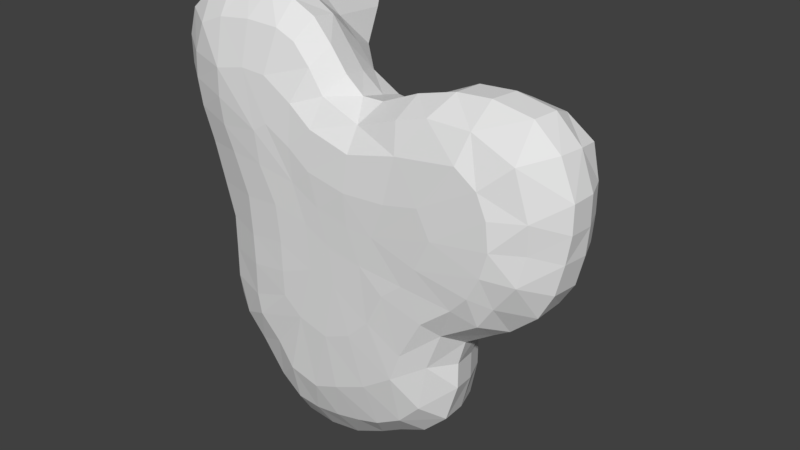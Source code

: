 # Source: space_astroid_home_model.blend  (saved by Blender 2.79.0; exported with 4.5.12 LTS)
import bpy
from mathutils import Matrix  # noqa: F401  (used for matrix-valued properties, if any)

bpy.ops.wm.read_factory_settings(use_empty=True)
scene = bpy.context.scene
scene.name = 'Scene'

# ---- collections
col_collection_1 = bpy.data.collections.new('Collection 1'); scene.collection.children.link(col_collection_1)

# ---- world
world_world = bpy.data.worlds.new('World'); scene.world = world_world
world_world.color = (0.05088, 0.05088, 0.05088)
world_world.use_sun_shadow = False
world_world.sun_shadow_jitter_overblur = 0.0
world_world.cycles.sampling_method = 'MANUAL'

# ---- meshes
me_grid = bpy.data.meshes.new('Grid')
me_grid.from_pydata([(-77.88, -26.11, 93.02), (-62.8, -35.72, 86.07), (-55.26, -26.11, 99.0), (-43.82, -26.11, 99.47), (-56.42, -14.71, 98.23), (-32.09, -26.11, 96.83), (-47.51, -35.63, 87.95), (-78.9, -14.96, 92.65), (-66.35, -14.71, 97.68), (-15.59, -35.72, 75.44), (-44.0, -14.96, 98.02), (-34.06, -14.96, 96.89), (-21.32, -26.11, 91.76), (-12.97, -26.11, 82.46), (-91.8, -14.45, 69.25), (-76.0, -4.816, 89.02), (-65.91, -5.239, 94.24), (-56.0, -4.824, 93.21), (-46.12, -4.824, 92.51), (-35.12, -4.836, 92.12), (-21.97, -14.96, 90.12), (-45.2, -41.67, -15.65), (-28.0, -4.816, 86.02), (-14.49, -14.96, 80.33), (63.3, -40.89, 7.919), (-89.43, -26.11, 82.97), (-89.15, -14.96, 81.62), (-71.17, 36.32, 82.96), (-64.11, 36.32, 86.02), (-56.0, 36.32, 86.02), (-49.96, 36.32, 86.02), (-42.2, 36.4, 86.02), (-33.96, 24.81, 82.02), (-91.23, -14.92, 47.24), (-86.48, -4.816, 78.36), (-70.0, 29.12, 80.68), (-64.11, 29.12, 82.02), (-56.0, 29.12, 82.02), (-49.96, 29.12, 82.02), (-42.2, 29.12, 82.02), (-31.37, 11.17, 78.58), (-18.76, -4.816, 77.41), (45.82, -26.11, 77.76), (-26.81, -41.35, -60.17), (60.86, -26.11, 78.84), (-23.5, -35.32, 83.8), (13.32, -41.03, -52.42), (78.05, -26.11, 75.85), (-76.0, 36.32, 76.02), (-68.0, 13.12, 78.02), (-62.18, 13.12, 78.02), (-55.73, 13.12, 78.02), (-49.65, 13.12, 78.02), (-43.15, 13.12, 78.02), (-23.33, 6.72, 72.7), (28.84, -26.11, 73.15), (47.52, -14.96, 78.02), (63.21, -14.96, 79.1), (83.88, -35.53, 42.13), (79.51, -14.96, 76.02), (89.2, -26.11, 65.74), (-88.0, -4.816, 67.9), (-72.0, 29.12, 74.02), (-68.0, 13.12, 72.7), (-64.0, 13.12, 74.02), (-45.78, 11.26, 63.31), (-36.0, 11.17, 74.02), (-28.72, 6.72, 67.88), (-5.409, -26.11, 72.54), (12.4, -26.16, 66.15), (30.31, -14.96, 70.19), (63.21, -4.816, 74.02), (77.98, -36.21, 61.7), (77.51, -4.816, 72.02), (-76.0, 36.32, 68.02), (-72.0, 29.12, 68.02), (-68.0, 13.12, 66.95), (-52.0, 13.12, 70.02), (-7.165, -14.96, 70.77), (2.6, -26.06, 65.89), (8.335, -41.89, 48.94), (48.64, -4.816, 72.7), (64.97, 1.321, 70.02), (66.03, -40.86, 50.9), (76.11, 0.7975, 66.86), (90.36, -14.96, 65.39), (-92.95, -26.11, 58.16), (-38.25, 6.72, 57.3), (2.742, -14.88, 63.28), (16.82, -15.03, 62.88), (34.0, -4.816, 66.13), (48.0, 1.321, 66.02), (85.55, 0.7975, 59.05), (89.01, -4.816, 63.95), (-88.0, -4.816, 58.02), (-76.0, 36.32, 60.02), (-72.0, 29.12, 60.02), (-68.0, 13.12, 60.16), (-60.0, 13.12, 62.02), (57.22, 3.602, 27.99), (-10.58, -4.816, 67.66), (1.843, -4.448, 60.35), (18.65, -4.909, 58.51), (35.38, 1.321, 60.19), (-92.0, -14.96, 58.02), (-68.0, 13.12, 53.29), (-18.72, 3.689, 35.85), (-15.02, 0.7299, 59.47), (19.52, 1.207, 50.25), (52.06, 3.603, 54.08), (66.99, 3.603, 55.95), (-86.63, -4.816, 50.02), (-75.42, 36.4, 52.02), (-72.0, 29.12, 54.02), (-52.62, 11.07, 57.06), (-47.4, 6.72, 49.51), (2.989, 1.325, 51.78), (-90.45, -26.11, 47.24), (-62.02, 11.17, 48.18), (3.303, 3.603, 37.59), (40.0, 3.603, 47.77), (92.0, -4.816, 50.02), (96.0, -14.96, 50.02), (95.71, -26.11, 50.06), (-84.0, -14.96, 34.22), (-80.69, -4.816, 36.22), (-72.0, 24.81, 46.02), (-68.28, 11.17, 42.24), (-54.79, 6.72, 43.11), (24.98, 3.603, 39.96), (74.5, 3.603, 38.11), (-85.02, -26.11, 32.44), (-68.0, 4.784, 30.34), (-61.85, 6.066, 36.31), (-22.45, 3.75, 51.84), (88.0, 1.321, 38.02), (92.0, -4.816, 37.68), (96.0, -14.96, 37.68), (95.71, -26.11, 38.2), (-13.53, 3.661, 16.07), (72.0, 3.603, 26.02), (87.04, 1.321, 26.02), (91.05, -4.816, 26.02), (95.04, -14.96, 26.02), (93.8, -26.11, 26.25), (33.41, 3.698, -10.72), (-7.076, 3.496, -68.09), (-75.97, -26.11, 19.99), (-76.0, -14.96, 22.06), (-72.0, -4.816, 22.7), (-64.0, 1.321, 20.37), (86.73, 0.7975, 51.27), (-69.78, -4.816, 10.17), (-52.39, 3.75, 23.43), (-47.83, 3.75, 35.75), (84.0, 1.321, 18.02), (88.0, -4.816, 14.02), (92.0, -14.96, 13.05), (90.58, -26.11, 12.9), (-73.05, -26.11, 10.98), (-72.2, -14.96, 11.59), (-64.0, 1.321, 6.297), (64.4, 3.603, 12.95), (-72.0, -26.46, -46.45), (-74.33, -35.72, 81.26), (-54.74, 3.603, 6.019), (13.88, 3.632, 0.9866), (-17.93, 3.631, 6.822), (42.1, 3.555, 24.55), (13.1, 3.61, 10.97), (77.01, 1.321, 8.877), (40.32, -35.72, 69.47), (-18.72, 3.585, -8.444), (9.912, 3.603, -16.63), (-26.75, 3.718, -42.35), (52.36, 3.603, 4.749), (40.65, 3.602, 35.3), (81.01, -4.816, 4.877), (86.0, -14.96, 3.277), (84.39, -26.11, 1.276), (-72.16, -26.11, 1.454), (-72.0, -14.96, 2.019), (-68.26, -4.816, 3.221), (2.964, 3.602, 26.54), (-54.77, 3.505, -17.74), (-1.175, 3.565, -46.09), (-17.22, 3.678, -50.05), (13.26, 3.602, -38.73), (2.89, 3.603, 14.21), (-28.18, 3.712, 30.06), (43.57, 1.064, -16.48), (60.81, 1.581, -3.155), (72.87, 2.57, 48.87), (59.19, -35.58, 69.39), (-34.2, 3.514, -28.4), (19.31, 3.602, -25.19), (-38.02, 3.568, -16.44), (57.82, 3.236, 37.83), (21.85, 3.602, 26.54), (67.69, -4.816, -4.819), (73.17, -14.96, -7.607), (-72.16, -26.11, -9.992), (-72.0, -14.96, -9.981), (-68.0, -4.745, -11.95), (-64.02, 1.524, -15.98), (-14.74, 3.61, -18.42), (45.89, 3.602, 15.31), (-38.16, 3.602, 4.168), (72.91, -26.11, -8.947), (-34.88, 3.707, 20.87), (61.73, -4.816, -8.817), (64.99, -14.96, -13.29), (27.1, -36.62, 65.66), (-5.618, 1.261, -80.03), (-8.54, 3.649, 19.12), (47.66, -4.816, -19.76), (51.99, -14.96, -22.04), (65.9, -26.11, -13.16), (53.07, -26.11, -21.64), (-72.16, -26.11, -21.44), (-72.0, -14.96, -21.98), (-68.0, -4.504, -19.69), (-3.52, 3.613, -25.12), (-54.31, 3.603, -28.4), (24.3, 3.67, -4.703), (44.0, -4.816, -33.98), (26.37, 3.603, -35.42), (36.0, 1.424, -34.7), (-72.16, -26.11, -32.88), (-72.0, -14.96, -33.98), (-68.0, -4.816, -34.27), (-64.0, 1.524, -33.98), (-49.14, 3.477, -39.94), (48.0, -14.96, -33.98), (49.93, -26.11, -32.88), (3.393, 1.418, -73.74), (-61.9, 1.524, -43.17), (-40.36, 3.671, -54.32), (-40.66, 3.758, 42.56), (36.0, 1.046, -43.56), (44.0, -4.816, -45.98), (48.0, -14.96, -45.98), (49.93, -26.11, -44.33), (-72.0, -14.96, -46.45), (-68.0, -4.816, -45.98), (-56.0, 1.321, -49.98), (-30.44, 3.815, -71.25), (-64.0, -4.816, -53.98), (17.83, 3.603, -54.52), (32.0, 1.321, -57.57), (-19.92, 3.603, -72.74), (2.0, 3.603, -61.71), (-68.34, -26.11, -55.77), (-68.0, -14.96, -56.78), (-58.74, -14.96, -63.26), (-54.0, -4.816, -59.98), (-47.1, 0.2526, -59.56), (40.8, -4.816, -61.78), (43.84, -14.96, -62.18), (44.56, -26.11, -61.87), (-56.9, -26.11, -63.4), (24.0, 1.321, -65.98), (-52.81, -14.96, -73.91), (16.0, 1.321, -69.98), (28.81, -4.816, -71.89), (-50.9, -26.11, -74.8), (-48.0, -4.816, -69.98), (-42.78, 0.8785, -67.09), (-20.0, 1.321, -85.98), (9.178, -14.65, -83.72), (16.75, -4.816, -75.71), (32.0, -14.96, -73.98), (33.58, -26.11, -72.72), (5.854, -4.816, -81.22), (-45.16, -4.816, -79.93), (-39.1, 0.3564, -75.26), (20.0, -14.96, -77.98), (-45.11, -14.96, -83.47), (-36.92, 3.861, -61.64), (-31.9, 1.321, -81.98), (-3.639, -4.816, -88.18), (20.99, -26.11, -78.66), (-44.47, -26.11, -83.88), (-33.97, -4.816, -88.72), (27.34, -40.7, -42.69), (10.95, -26.11, -84.5), (-33.97, -14.96, -92.72), (-20.0, -4.816, -89.98), (-1.509, -41.33, -58.95), (-32.11, -26.11, -92.47), (-20.0, -14.96, -93.98), (32.16, -40.71, -29.67), (-3.055, -14.96, -91.53), (-18.75, -26.11, -93.93), (-3.675, -26.11, -91.47), (42.52, -41.03, -10.99), (-47.05, -40.56, 69.9), (-35.3, -40.48, 69.33), (-8.964, -35.72, 65.74), (-61.02, -41.03, 66.9), (-77.74, -35.72, 45.41), (-47.18, -41.39, 15.06), (-13.31, -41.03, -63.9), (-21.29, -41.03, 61.38), (-59.44, -40.99, 43.12), (-67.26, -35.72, 14.14), (80.64, -35.72, 16.35), (-58.38, -35.72, -47.05), (71.78, -41.03, 29.42), (-62.8, -35.72, -1.232), (71.56, -35.72, 4.338), (64.92, -35.72, -5.618), (-62.69, -35.75, -16.02), (-10.49, -41.79, 53.92), (48.27, -35.72, -16.29), (41.68, -35.72, -33.53), (-62.8, -35.72, -30.13), (30.03, -41.03, 54.01), (56.58, -41.03, 57.69), (37.91, -35.72, -54.6), (-49.52, -35.72, -56.95), (-39.11, -35.18, -71.94), (28.08, -35.72, -65.1), (16.14, -35.72, -72.1), (-28.7, -35.72, -79.03), (5.939, -35.72, -75.41), (-17.94, -35.72, -79.92), (-65.17, -26.03, 98.32), (-92.66, -26.53, 70.84), (-80.24, -35.49, 57.0), (-32.17, -35.47, 87.49), (-27.71, -43.09, -12.44), (-79.4, -35.72, 68.46), (-72.34, -35.68, 31.11), (-54.64, -41.06, 32.73), (-45.97, -41.38, -2.386), (-45.95, -41.08, -30.87), (-43.67, -41.56, -39.5), (-60.93, -41.29, 54.68), (40.83, -42.66, 12.66), (70.41, -40.92, 41.23), (-5.813, -36.01, -78.0), (-34.47, -41.0, -49.9), (83.3, -34.2, 29.34), (8.3, -35.83, 58.85), (68.63, -41.03, 18.22), (55.78, -40.27, -0.2274), (-18.97, -42.79, -31.08), (7.396, -42.71, -29.51), (6.988, -43.22, 33.33), (41.73, -42.66, 37.81), (17.25, -42.51, -19.77), (-5.04, -42.8, -34.91), (-7.011, -42.96, 22.68), (24.91, -42.71, -4.664), (-33.78, -42.4, 50.46), (13.94, -42.65, 4.591), (-40.14, -42.78, 46.07), (-30.13, -42.92, 17.06), (0.00479, -42.74, -8.81), (-21.36, -42.71, 44.09), (-38.17, -42.7, 32.27), (47.6, -42.67, 26.44), (-10.86, -43.16, 36.9), (26.06, -42.71, 34.32), (-1.768, -42.84, 7.548), (-12.16, -42.87, -6.188), (-28.17, -42.92, 0.4966), (-27.47, -42.88, -23.85), (19.86, -42.73, 19.13), (-20.1, -42.72, 29.77), (34.17, -42.25, 2.838), (-13.57, -42.84, 13.2), (8.19, -42.97, 19.83), (-32.14, 3.699, 49.62), (-6.561, 3.633, 6.808), (2.397, 3.62, -3.694), (-9.391, 3.615, -0.3417), (0.7826, 3.613, 5.494), (-5.821, 3.617, -8.484)], [], [(4, 18, 17), (2, 10, 4), (88, 100, 78), (13, 20, 12), (0, 1, 327), (7, 16, 15), (219, 316, 312), (16, 4, 17), (10, 19, 18), (68, 23, 13), (7, 25, 0), (15, 28, 27), (17, 28, 16), (17, 30, 29), (18, 31, 30), (19, 32, 31), (72, 123, 60), (15, 26, 7), (28, 35, 27), (29, 36, 28), (30, 37, 29), (31, 38, 30), (31, 32, 39), (40, 32, 54), (20, 5, 12), (27, 34, 15), (48, 35, 62), (36, 49, 35), (38, 53, 52), (38, 51, 37), (66, 87, 65), (126, 111, 112), (32, 53, 39), (44, 56, 42), (57, 81, 56), (49, 62, 35), (49, 64, 63), (50, 51, 64), (118, 98, 114), (53, 40, 66), (40, 67, 66), (41, 54, 22), (100, 23, 78), (89, 55, 70), (70, 42, 56), (57, 73, 71), (47, 57, 44), (93, 84, 73), (328, 26, 14), (48, 61, 34), (62, 74, 48), (63, 75, 62), (63, 64, 76), (51, 77, 64), (77, 52, 53), (113, 97, 105), (22, 11, 20), (100, 54, 41), (73, 82, 71), (60, 59, 47), (160, 147, 148), (65, 115, 114), (145, 206, 175), (41, 20, 23), (101, 107, 100), (90, 56, 81), (82, 81, 71), (239, 248, 226), (14, 34, 61), (61, 95, 94), (75, 95, 74), (76, 96, 75), (98, 76, 64), (64, 77, 98), (374, 189, 238), (53, 65, 77), (89, 101, 88), (212, 69, 344), (306, 179, 158), (102, 70, 90), (91, 90, 81), (82, 84, 110), (121, 135, 151), (37, 50, 36), (87, 238, 115), (69, 88, 79), (103, 102, 90), (86, 14, 104), (332, 86, 329), (94, 112, 111), (96, 112, 95), (97, 98, 105), (133, 118, 128), (146, 186, 185), (114, 77, 65), (114, 128, 118), (82, 109, 91), (102, 116, 101), (109, 103, 91), (151, 130, 192), (92, 121, 151), (85, 121, 93), (117, 104, 33), (299, 329, 338), (33, 125, 124), (105, 118, 127), (151, 192, 92), (142, 135, 136), (143, 136, 137), (144, 137, 138), (124, 117, 33), (148, 131, 124), (108, 119, 116), (85, 73, 59), (130, 197, 192), (137, 121, 122), (138, 122, 123), (123, 85, 60), (133, 132, 127), (130, 141, 140), (125, 148, 124), (132, 149, 125), (115, 154, 128), (67, 107, 134), (157, 142, 143), (142, 155, 141), (225, 190, 215), (104, 111, 33), (61, 104, 14), (87, 134, 374), (141, 155, 140), (156, 178, 177), (236, 247, 244), (161, 182, 152), (153, 132, 133), (154, 133, 128), (140, 170, 162), (144, 157, 143), (138, 343, 144), (163, 316, 228), (307, 336, 316), (160, 149, 152), (162, 191, 175), (192, 84, 92), (158, 178, 157), (159, 181, 180), (207, 209, 167), (197, 99, 168), (176, 197, 168), (227, 239, 226), (207, 172, 196), (156, 170, 155), (177, 200, 199), (224, 168, 206), (161, 203, 182), (152, 181, 160), (223, 184, 196), (183, 214, 106), (174, 222, 186), (196, 205, 194), (195, 187, 173), (185, 186, 222), (199, 210, 191), (211, 218, 216), (179, 200, 178), (175, 190, 145), (99, 206, 168), (224, 173, 166), (187, 222, 173), (209, 139, 167), (198, 168, 169), (106, 139, 189), (183, 169, 188), (232, 231, 223), (170, 199, 191), (199, 211, 210), (163, 229, 243), (202, 180, 181), (203, 220, 202), (269, 280, 273), (174, 194, 205), (109, 197, 176), (120, 109, 176), (223, 194, 232), (208, 211, 200), (165, 150, 153), (162, 99, 140), (250, 246, 186), (251, 146, 185), (215, 233, 225), (230, 220, 221), (210, 190, 191), (154, 189, 209), (278, 237, 174), (226, 187, 195), (259, 241, 242), (202, 219, 201), (204, 221, 203), (129, 176, 198), (145, 227, 226), (204, 223, 231), (110, 192, 197), (248, 185, 187), (241, 225, 233), (220, 228, 219), (244, 229, 230), (236, 230, 231), (120, 108, 103), (119, 106, 134), (232, 174, 237), (250, 279, 246), (374, 134, 106), (234, 216, 218), (232, 245, 236), (119, 198, 183), (162, 175, 206), (184, 207, 196), (225, 239, 227), (242, 233, 234), (277, 265, 262), (280, 268, 213), (165, 204, 161), (231, 221, 204), (266, 254, 255), (130, 140, 99), (278, 186, 246), (258, 240, 241), (240, 249, 239), (247, 254, 253), (245, 255, 247), (249, 264, 261), (254, 252, 253), (256, 266, 255), (248, 261, 263), (248, 249, 261), (262, 260, 254), (250, 213, 268), (276, 264, 271), (261, 270, 263), (271, 257, 258), (271, 281, 276), (266, 275, 274), (279, 274, 275), (0, 8, 7), (251, 263, 235), (270, 269, 273), (270, 235, 263), (273, 213, 235), (285, 276, 281), (282, 286, 289), (253, 244, 247), (275, 246, 279), (294, 269, 285), (323, 285, 281), (274, 262, 266), (283, 277, 274), (290, 289, 286), (287, 286, 283), (268, 283, 279), (292, 293, 290), (292, 287, 280), (182, 202, 181), (3, 11, 10), (145, 195, 224), (243, 252, 163), (9, 68, 13), (60, 47, 72), (217, 208, 311), (0, 25, 164), (13, 45, 9), (55, 171, 42), (131, 300, 117), (332, 25, 328), (79, 298, 344), (79, 78, 68), (69, 79, 344), (208, 310, 311), (293, 324, 289), (298, 303, 313), (193, 47, 44), (281, 322, 323), (144, 306, 158), (260, 307, 252), (258, 272, 271), (259, 322, 272), (117, 329, 86), (297, 45, 330), (180, 305, 159), (242, 319, 259), (42, 193, 44), (294, 326, 293), (123, 58, 138), (282, 324, 321), (201, 309, 180), (217, 314, 218), (147, 159, 305), (265, 282, 321), (294, 325, 341), (334, 305, 301), (330, 3, 6), (265, 320, 260), (147, 333, 131), (163, 252, 307), (317, 171, 212), (242, 234, 315), (330, 12, 5), (201, 219, 312), (306, 308, 345), (323, 322, 46), (1, 164, 299), (310, 345, 24), (336, 312, 316), (1, 296, 6), (320, 337, 307), (300, 338, 329), (6, 297, 330), (326, 43, 324), (9, 297, 303), (322, 284, 46), (324, 43, 321), (171, 318, 193), (323, 288, 325), (321, 342, 320), (164, 332, 299), (317, 344, 80), (341, 288, 302), (284, 315, 291), (83, 193, 318), (312, 335, 309), (309, 301, 305), (46, 352, 288), (314, 346, 295), (24, 311, 310), (314, 291, 315), (326, 341, 302), (153, 207, 165), (153, 154, 209), (112, 113, 126), (126, 105, 127), (246, 267, 278), (278, 256, 237), (150, 152, 149), (146, 235, 213), (216, 210, 211), (327, 4, 8), (1, 2, 327), (6, 3, 2), (313, 344, 298), (127, 132, 126), (132, 125, 126), (32, 22, 54), (304, 333, 334), (218, 315, 234), (308, 58, 340), (83, 58, 72), (317, 350, 318), (24, 345, 339), (297, 296, 355), (301, 361, 334), (346, 339, 371), (302, 288, 352), (308, 340, 362), (296, 357, 355), (303, 355, 360), (284, 348, 46), (291, 354, 351), (304, 357, 338), (302, 347, 43), (340, 350, 362), (284, 291, 351), (299, 338, 357), (345, 362, 339), (80, 363, 349), (335, 331, 367), (301, 367, 358), (304, 334, 361), (313, 360, 363), (337, 347, 368), (295, 371, 354), (83, 318, 350), (342, 43, 347), (21, 368, 331), (336, 337, 368), (80, 364, 317), (352, 348, 359), (351, 356, 359), (363, 370, 353), (339, 362, 369), (347, 366, 368), (360, 355, 370), (371, 369, 356), (358, 370, 361), (348, 351, 359), (358, 367, 372), (355, 357, 370), (354, 371, 356), (350, 364, 369), (349, 369, 364), (331, 368, 366), (357, 361, 370), (367, 366, 372), (362, 350, 369), (347, 352, 359), (349, 353, 373), (372, 353, 370), (134, 116, 119), (366, 359, 365), (359, 356, 365), (353, 372, 365), (372, 366, 365), (356, 373, 365), (373, 353, 365), (369, 373, 356), (237, 245, 232), (168, 166, 169), (166, 378, 169), (188, 375, 214), (166, 173, 376), (172, 167, 377), (167, 375, 377), (188, 169, 378), (139, 214, 375), (222, 205, 379), (173, 379, 376), (172, 379, 205), (377, 378, 376), (376, 379, 377), (4, 10, 18), (2, 3, 10), (88, 101, 100), (13, 23, 20), (0, 164, 1), (7, 8, 16), (219, 228, 316), (16, 8, 4), (10, 11, 19), (68, 78, 23), (7, 26, 25), (15, 16, 28), (17, 29, 28), (17, 18, 30), (18, 19, 31), (19, 22, 32), (72, 58, 123), (15, 34, 26), (28, 36, 35), (29, 37, 36), (30, 38, 37), (31, 39, 38), (20, 11, 5), (27, 48, 34), (48, 27, 35), (36, 50, 49), (38, 39, 53), (38, 52, 51), (66, 67, 87), (126, 125, 111), (32, 40, 53), (44, 57, 56), (57, 71, 81), (49, 63, 62), (49, 50, 64), (118, 105, 98), (40, 54, 67), (100, 41, 23), (89, 69, 55), (70, 55, 42), (57, 59, 73), (47, 59, 57), (93, 92, 84), (328, 25, 26), (48, 74, 61), (62, 75, 74), (63, 76, 75), (51, 52, 77), (113, 96, 97), (22, 19, 11), (100, 107, 54), (73, 84, 82), (60, 85, 59), (160, 159, 147), (65, 87, 115), (145, 224, 206), (41, 22, 20), (101, 116, 107), (90, 70, 56), (82, 91, 81), (239, 249, 248), (14, 26, 34), (61, 74, 95), (75, 96, 95), (76, 97, 96), (98, 97, 76), (374, 106, 189), (53, 66, 65), (89, 102, 101), (212, 55, 69), (306, 310, 179), (102, 89, 70), (91, 103, 90), (121, 136, 135), (37, 51, 50), (87, 374, 238), (69, 89, 88), (103, 108, 102), (86, 328, 14), (332, 328, 86), (94, 95, 112), (96, 113, 112), (133, 127, 118), (146, 250, 186), (114, 98, 77), (114, 115, 128), (82, 110, 109), (102, 108, 116), (109, 120, 103), (151, 135, 130), (92, 93, 121), (85, 122, 121), (117, 86, 104), (299, 332, 329), (33, 111, 125), (142, 141, 135), (143, 142, 136), (144, 143, 137), (124, 131, 117), (148, 147, 131), (108, 129, 119), (85, 93, 73), (130, 99, 197), (137, 136, 121), (138, 137, 122), (123, 122, 85), (130, 135, 141), (125, 149, 148), (132, 150, 149), (115, 238, 154), (67, 54, 107), (157, 156, 142), (142, 156, 155), (225, 227, 190), (104, 94, 111), (61, 94, 104), (87, 67, 134), (156, 157, 178), (236, 245, 247), (153, 150, 132), (154, 153, 133), (140, 155, 170), (144, 158, 157), (138, 58, 343), (163, 307, 316), (307, 337, 336), (160, 148, 149), (162, 170, 191), (192, 110, 84), (158, 179, 178), (159, 160, 181), (207, 167, 172), (156, 177, 170), (177, 178, 200), (224, 166, 168), (161, 204, 203), (152, 182, 181), (183, 188, 214), (174, 205, 222), (196, 172, 205), (211, 217, 218), (179, 208, 200), (175, 191, 190), (224, 195, 173), (187, 185, 222), (209, 189, 139), (198, 176, 168), (106, 214, 139), (183, 198, 169), (232, 236, 231), (170, 177, 199), (199, 200, 211), (163, 228, 229), (202, 201, 180), (203, 221, 220), (269, 292, 280), (109, 110, 197), (223, 196, 194), (208, 217, 211), (165, 161, 150), (162, 206, 99), (215, 216, 233), (230, 229, 220), (210, 215, 190), (154, 238, 189), (226, 248, 187), (259, 258, 241), (202, 220, 219), (129, 120, 176), (145, 190, 227), (204, 184, 223), (248, 251, 185), (241, 240, 225), (220, 229, 228), (244, 243, 229), (236, 244, 230), (120, 129, 108), (119, 183, 106), (232, 194, 174), (250, 268, 279), (234, 233, 216), (119, 129, 198), (184, 165, 207), (225, 240, 239), (242, 241, 233), (277, 282, 265), (280, 287, 268), (165, 184, 204), (231, 230, 221), (266, 262, 254), (278, 174, 186), (258, 257, 240), (240, 257, 249), (247, 255, 254), (245, 256, 255), (249, 257, 264), (254, 260, 252), (256, 267, 266), (262, 265, 260), (250, 146, 213), (276, 270, 264), (261, 264, 270), (271, 264, 257), (271, 272, 281), (266, 267, 275), (279, 283, 274), (0, 327, 8), (251, 248, 263), (270, 276, 269), (270, 273, 235), (273, 280, 213), (285, 269, 276), (282, 277, 286), (253, 243, 244), (294, 292, 269), (323, 325, 285), (274, 277, 262), (283, 286, 277), (290, 293, 289), (287, 290, 286), (268, 287, 283), (292, 294, 293), (292, 290, 287), (182, 203, 202), (3, 5, 11), (145, 226, 195), (243, 253, 252), (9, 298, 68), (13, 12, 45), (55, 212, 171), (131, 333, 300), (332, 164, 25), (79, 68, 298), (79, 88, 78), (208, 179, 310), (293, 326, 324), (298, 9, 303), (193, 72, 47), (281, 272, 322), (144, 343, 306), (260, 320, 307), (258, 259, 272), (259, 319, 322), (117, 300, 329), (180, 309, 305), (242, 315, 319), (42, 171, 193), (294, 341, 326), (282, 289, 324), (201, 312, 309), (217, 311, 314), (294, 285, 325), (334, 333, 305), (330, 5, 3), (265, 321, 320), (147, 305, 333), (330, 45, 12), (306, 343, 308), (310, 306, 345), (336, 21, 312), (1, 299, 296), (320, 342, 337), (300, 304, 338), (6, 296, 297), (326, 302, 43), (9, 45, 297), (322, 319, 284), (171, 317, 318), (323, 46, 288), (321, 43, 342), (317, 212, 344), (341, 325, 288), (284, 319, 315), (83, 72, 193), (312, 21, 335), (309, 335, 301), (46, 348, 352), (314, 311, 346), (24, 346, 311), (314, 295, 291), (153, 209, 207), (126, 113, 105), (246, 275, 267), (278, 267, 256), (150, 161, 152), (146, 251, 235), (216, 215, 210), (327, 2, 4), (1, 6, 2), (313, 80, 344), (304, 300, 333), (218, 314, 315), (308, 343, 58), (83, 340, 58), (317, 364, 350), (301, 358, 361), (346, 24, 339), (296, 299, 357), (303, 297, 355), (284, 351, 348), (291, 295, 354), (304, 361, 357), (302, 352, 347), (340, 83, 350), (345, 308, 362), (80, 313, 363), (335, 21, 331), (301, 335, 367), (313, 303, 360), (337, 342, 347), (295, 346, 371), (21, 336, 368), (80, 349, 364), (351, 354, 356), (363, 360, 370), (347, 359, 366), (371, 339, 369), (358, 372, 370), (349, 373, 369), (367, 331, 366), (349, 363, 353), (134, 107, 116), (237, 256, 245), (166, 376, 378), (188, 378, 375), (167, 139, 375), (173, 222, 379), (172, 377, 379), (377, 375, 378)])
_uv = me_grid.uv_layers.new(name='UVMap')
_uv.uv.foreach_set('vector', [0.3339, 0.6275, 0.3688, 0.6569, 0.3381, 0.6599, 0.3332, 0.5956, 0.3683, 0.622, 0.3339, 0.6275, 0.5498, 0.5888, 0.5168, 0.6376, 0.5096, 0.5994, 0.462, 0.5708, 0.4341, 0.6097, 0.4268, 0.5791, 0.2742, 0.6022, 0.3, 0.5561, 0.3076, 0.6001, 0.2717, 0.6295, 0.3069, 0.659, 0.2718, 0.6605, 0.6995, 0.6095, 0.7281, 0.6482, 0.6849, 0.6507, 0.3069, 0.659, 0.3339, 0.6275, 0.3381, 0.6599, 0.3683, 0.622, 0.4027, 0.6492, 0.3688, 0.6569, 0.5017, 0.5613, 0.4707, 0.6054, 0.462, 0.5708, 0.2717, 0.6295, 0.2401, 0.6026, 0.2742, 0.6022, 0.7558, 0.6856, 0.769, 0.8011, 0.7496, 0.7995, 0.8208, 0.6988, 0.769, 0.8011, 0.7915, 0.6889, 0.8208, 0.6988, 0.8015, 0.8059, 0.7882, 0.8043, 0.8496, 0.7094, 0.8143, 0.8076, 0.8015, 0.8059, 0.8898, 0.7298, 0.8411, 0.813, 0.8143, 0.8076, 0.2743, 0.7116, 0.3213, 0.7557, 0.2816, 0.7553, 0.2718, 0.6605, 0.235, 0.6281, 0.2717, 0.6295, 0.769, 0.8011, 0.7473, 0.8213, 0.7496, 0.7995, 0.7882, 0.8043, 0.7649, 0.8232, 0.769, 0.8011, 0.8015, 0.8059, 0.7871, 0.8251, 0.7882, 0.8043, 0.8143, 0.8076, 0.8027, 0.8242, 0.8015, 0.8059, 0.8143, 0.8076, 0.8411, 0.813, 0.8201, 0.8188, 0.8797, 0.8347, 0.8411, 0.813, 0.9131, 0.82, 0.4341, 0.6097, 0.3956, 0.5858, 0.4268, 0.5791, 0.7496, 0.7995, 0.7072, 0.6863, 0.7558, 0.6856, 0.7282, 0.7998, 0.7473, 0.8213, 0.7272, 0.8227, 0.7649, 0.8232, 0.7449, 0.8792, 0.7473, 0.8213, 0.8027, 0.8242, 0.8404, 0.8655, 0.8169, 0.8737, 0.8027, 0.8242, 0.794, 0.8791, 0.7871, 0.8251, 0.06329, 0.2623, 0.1022, 0.2948, 0.0724, 0.3032, 0.6567, 0.8119, 0.6181, 0.721, 0.6801, 0.8065, 0.8411, 0.813, 0.8404, 0.8655, 0.8201, 0.8188, 0.2048, 0.7457, 0.1659, 0.7717, 0.1636, 0.7398, 0.2077, 0.7756, 0.1647, 0.8046, 0.1659, 0.7717, 0.7449, 0.8792, 0.7272, 0.8227, 0.7473, 0.8213, 0.0002317, 0.3312, 0.01628, 0.3285, 0.01272, 0.3401, 0.009912, 0.3176, 0.02061, 0.3024, 0.01628, 0.3285, 0.08101, 0.3671, 0.05119, 0.3391, 0.07598, 0.3299, 0.04139, 0.2728, 0.06, 0.2438, 0.06329, 0.2623, 0.06, 0.2438, 0.09274, 0.2544, 0.06329, 0.2623, 0.4733, 0.6421, 0.4788, 0.6851, 0.4325, 0.6479, 0.5168, 0.6376, 0.4707, 0.6054, 0.5096, 0.5994, 0.05931, 0.7702, 0.1114, 0.7339, 0.1101, 0.7705, 0.1101, 0.7705, 0.1636, 0.7398, 0.1659, 0.7717, 0.2077, 0.7756, 0.2467, 0.8058, 0.207, 0.806, 0.2474, 0.7521, 0.2077, 0.7756, 0.2048, 0.7457, 0.2821, 0.8063, 0.249, 0.8283, 0.2467, 0.8058, 0.2124, 0.598, 0.235, 0.6281, 0.204, 0.626, 0.7282, 0.7998, 0.6748, 0.6941, 0.7072, 0.6863, 0.7272, 0.8227, 0.7094, 0.8032, 0.7282, 0.7998, 0.7237, 0.8801, 0.7105, 0.8237, 0.7272, 0.8227, 0.01272, 0.3401, 0.01628, 0.3285, 0.02621, 0.3497, 0.02061, 0.3024, 0.04566, 0.3069, 0.01628, 0.3285, 0.04566, 0.3069, 0.03067, 0.2881, 0.04139, 0.2728, 0.6772, 0.818, 0.6748, 0.8711, 0.6513, 0.8591, 0.4325, 0.6479, 0.3958, 0.6167, 0.4341, 0.6097, 0.5168, 0.6376, 0.4788, 0.6851, 0.4733, 0.6421, 0.2467, 0.8058, 0.2122, 0.8285, 0.207, 0.806, 0.2816, 0.7553, 0.2482, 0.7782, 0.2474, 0.7521, 0.03939, 0.5819, 0.07564, 0.5583, 0.07031, 0.5924, 0.0724, 0.3032, 0.1056, 0.3298, 0.07598, 0.3299, 0.3857, 0.239, 0.3452, 0.1661, 0.3808, 0.1685, 0.4733, 0.6421, 0.4341, 0.6097, 0.4707, 0.6054, 0.5635, 0.6214, 0.532, 0.6713, 0.5168, 0.6376, 0.1155, 0.8067, 0.1659, 0.7717, 0.1647, 0.8046, 0.2122, 0.8285, 0.1647, 0.8046, 0.207, 0.806, 0.4678, 0.2875, 0.4626, 0.3487, 0.432, 0.2969, 0.204, 0.626, 0.228, 0.6567, 0.1972, 0.6535, 0.6748, 0.6941, 0.6924, 0.8048, 0.6461, 0.7049, 0.7105, 0.8237, 0.6924, 0.8048, 0.7094, 0.8032, 0.7008, 0.8783, 0.6904, 0.8224, 0.7105, 0.8237, 0.05119, 0.3391, 0.02621, 0.3497, 0.01628, 0.3285, 0.01628, 0.3285, 0.04566, 0.3069, 0.05119, 0.3391, 0.1323, 0.293, 0.1858, 0.3164, 0.1348, 0.3253, 0.04139, 0.2728, 0.0724, 0.3032, 0.04566, 0.3069, 0.05931, 0.7702, 0.002772, 0.7951, 0.01308, 0.7612, 0.1034, 0.6936, 0.0519, 0.7272, 0.03824, 0.6856, 0.4204, 0.7132, 0.4525, 0.7541, 0.4188, 0.7546, 0.05781, 0.8087, 0.1101, 0.7705, 0.1155, 0.8067, 0.1576, 0.8315, 0.1155, 0.8067, 0.1647, 0.8046, 0.2488, 0.03008, 0.2749, 0.009216, 0.2852, 0.04934, 0.3187, 0.811, 0.3512, 0.8348, 0.3108, 0.8318, 0.7871, 0.8251, 0.7683, 0.8811, 0.7649, 0.8232, 0.1022, 0.2948, 0.1348, 0.3253, 0.1056, 0.3298, 0.0519, 0.7272, 0.01308, 0.7612, 0.01824, 0.7244, 0.1129, 0.8342, 0.05781, 0.8087, 0.1155, 0.8067, 0.183, 0.5923, 0.204, 0.626, 0.1761, 0.6194, 0.2204, 0.555, 0.183, 0.5923, 0.1869, 0.5502, 0.6461, 0.7049, 0.6801, 0.8065, 0.6181, 0.721, 0.6904, 0.8224, 0.6801, 0.8065, 0.6924, 0.8048, 0.04212, 0.361, 0.05119, 0.3391, 0.05821, 0.3725, 0.1132, 0.3867, 0.08101, 0.3671, 0.1084, 0.3583, 0.4533, 0.4297, 0.3941, 0.4237, 0.4113, 0.3794, 0.07598, 0.3299, 0.04566, 0.3069, 0.0724, 0.3032, 0.07598, 0.3299, 0.1084, 0.3583, 0.08101, 0.3671, 0.2488, 0.03008, 0.2647, 0.08705, 0.2296, 0.0763, 0.05781, 0.8087, 0.0002317, 0.8282, 0.002772, 0.7951, 0.2647, 0.08705, 0.2219, 0.1155, 0.2296, 0.0763, 0.329, 0.01032, 0.3394, 0.06137, 0.3116, 0.04707, 0.2869, 0.8283, 0.3187, 0.811, 0.3108, 0.8318, 0.2827, 0.7815, 0.3187, 0.811, 0.2821, 0.8063, 0.156, 0.5849, 0.1761, 0.6194, 0.1494, 0.6128, 0.653, 0.05413, 0.7024, 0.01313, 0.6847, 0.06886, 0.1494, 0.6128, 0.1042, 0.6338, 0.1113, 0.6034, 0.05821, 0.3725, 0.08101, 0.3671, 0.08417, 0.3918, 0.329, 0.01032, 0.3116, 0.04707, 0.3089, 0.0002317, 0.3851, 0.813, 0.3512, 0.8348, 0.3524, 0.8131, 0.3829, 0.7836, 0.3524, 0.8131, 0.3526, 0.7837, 0.3826, 0.7539, 0.3526, 0.7837, 0.3509, 0.7549, 0.1113, 0.6034, 0.156, 0.5849, 0.1494, 0.6128, 0.07031, 0.5924, 0.1167, 0.5732, 0.1113, 0.6034, 0.2184, 0.1692, 0.2213, 0.229, 0.1872, 0.2053, 0.2827, 0.7815, 0.2467, 0.8058, 0.2482, 0.7782, 0.3394, 0.06137, 0.3123, 0.1006, 0.3116, 0.04707, 0.3526, 0.7837, 0.3187, 0.811, 0.3216, 0.7827, 0.3509, 0.7549, 0.3216, 0.7827, 0.3213, 0.7557, 0.3213, 0.7557, 0.2827, 0.7815, 0.2816, 0.7553, 0.1132, 0.3867, 0.1179, 0.4115, 0.08417, 0.3918, 0.3394, 0.06137, 0.3888, 0.0516, 0.3635, 0.08718, 0.1042, 0.6338, 0.07031, 0.5924, 0.1113, 0.6034, 0.06306, 0.661, 0.05759, 0.6229, 0.1042, 0.6338, 0.1056, 0.3298, 0.139, 0.3539, 0.1084, 0.3583, 0.09274, 0.2544, 0.138, 0.2335, 0.1431, 0.2657, 0.4168, 0.783, 0.3851, 0.813, 0.3829, 0.7836, 0.3851, 0.813, 0.4137, 0.835, 0.3877, 0.8341, 0.4123, 0.8748, 0.4658, 0.8498, 0.4593, 0.8739, 0.1761, 0.6194, 0.1468, 0.6436, 0.1494, 0.6128, 0.1972, 0.6535, 0.1761, 0.6194, 0.204, 0.626, 0.1022, 0.2948, 0.1431, 0.2657, 0.1323, 0.293, 0.3888, 0.0516, 0.4025, 0.07203, 0.3635, 0.08718, 0.4193, 0.8115, 0.446, 0.7828, 0.4509, 0.8128, 0.7689, 0.5251, 0.7937, 0.5514, 0.7701, 0.5516, 0.6169, 0.5188, 0.6253, 0.5421, 0.6035, 0.5437, 0.1608, 0.3858, 0.1179, 0.4115, 0.1132, 0.3867, 0.139, 0.3539, 0.1132, 0.3867, 0.1084, 0.3583, 0.3635, 0.08718, 0.4125, 0.1036, 0.3814, 0.1266, 0.3826, 0.7539, 0.4168, 0.783, 0.3829, 0.7836, 0.3509, 0.7549, 0.3788, 0.7146, 0.3826, 0.7539, 0.767, 0.6069, 0.7281, 0.6482, 0.7323, 0.6084, 0.9506, 0.1957, 0.8918, 0.2107, 0.9115, 0.1638, 0.03939, 0.5819, 0.05759, 0.6229, 0.02284, 0.6075, 0.3814, 0.1266, 0.4139, 0.1617, 0.3808, 0.1685, 0.3116, 0.04707, 0.2749, 0.009216, 0.3089, 0.0002317, 0.4188, 0.7546, 0.446, 0.7828, 0.4168, 0.783, 0.6004, 0.6099, 0.6286, 0.5758, 0.63, 0.6105, 0.231, 0.3836, 0.1965, 0.3479, 0.2584, 0.331, 0.3123, 0.1006, 0.3343, 0.1185, 0.3171, 0.1597, 0.2895, 0.1451, 0.3123, 0.1006, 0.3171, 0.1597, 0.447, 0.2727, 0.4678, 0.2875, 0.432, 0.2969, 0.231, 0.3836, 0.2933, 0.3583, 0.2803, 0.4173, 0.4193, 0.8115, 0.449, 0.8375, 0.4137, 0.835, 0.4509, 0.8128, 0.491, 0.7836, 0.4978, 0.8171, 0.3563, 0.2504, 0.3171, 0.1597, 0.3452, 0.1661, 0.6169, 0.5188, 0.672, 0.5431, 0.6253, 0.5421, 0.6035, 0.5437, 0.6286, 0.5758, 0.599, 0.5756, 0.2818, 0.4756, 0.2558, 0.4592, 0.2803, 0.4173, 0.2468, 0.2484, 0.2449, 0.2881, 0.188, 0.284, 0.3602, 0.4335, 0.358, 0.3501, 0.3941, 0.4237, 0.2803, 0.4173, 0.3235, 0.3655, 0.3149, 0.428, 0.3962, 0.2964, 0.4179, 0.3332, 0.3603, 0.3043, 0.4113, 0.3794, 0.3941, 0.4237, 0.358, 0.3501, 0.4978, 0.8171, 0.5191, 0.8184, 0.5101, 0.8431, 0.5199, 0.7839, 0.5637, 0.7501, 0.5671, 0.7846, 0.4525, 0.7541, 0.491, 0.7836, 0.446, 0.7828, 0.3808, 0.1685, 0.417, 0.2244, 0.3857, 0.239, 0.3343, 0.1185, 0.3452, 0.1661, 0.3171, 0.1597, 0.3563, 0.2504, 0.3603, 0.3043, 0.3254, 0.2655, 0.4179, 0.3332, 0.358, 0.3501, 0.3603, 0.3043, 0.1965, 0.3479, 0.2438, 0.3051, 0.2584, 0.331, 0.2786, 0.2039, 0.3171, 0.1597, 0.3006, 0.2506, 0.188, 0.284, 0.2438, 0.3051, 0.1858, 0.3164, 0.2468, 0.2484, 0.3006, 0.2506, 0.2758, 0.2693, 0.3175, 0.4824, 0.2788, 0.5081, 0.2818, 0.4756, 0.449, 0.8375, 0.4978, 0.8171, 0.5101, 0.8431, 0.4978, 0.8171, 0.5199, 0.7839, 0.5191, 0.8184, 0.767, 0.6069, 0.735, 0.5775, 0.7676, 0.5793, 0.6652, 0.5762, 0.63, 0.6105, 0.6286, 0.5758, 0.672, 0.5431, 0.7009, 0.5767, 0.6652, 0.5762, 0.2227, 0.9061, 0.1843, 0.878, 0.2179, 0.8746, 0.3602, 0.4335, 0.3149, 0.428, 0.3235, 0.3655, 0.2647, 0.08705, 0.3123, 0.1006, 0.2895, 0.1451, 0.2593, 0.1257, 0.2647, 0.08705, 0.2895, 0.1451, 0.2818, 0.4756, 0.3149, 0.428, 0.3175, 0.4824, 0.4935, 0.752, 0.5199, 0.7839, 0.491, 0.7836, 0.1993, 0.4201, 0.1494, 0.4198, 0.1608, 0.3858, 0.3814, 0.1266, 0.3343, 0.1185, 0.3635, 0.08718, 0.443, 0.4675, 0.4222, 0.4896, 0.3941, 0.4237, 0.4534, 0.3978, 0.4533, 0.4297, 0.4113, 0.3794, 0.4593, 0.8739, 0.4164, 0.9094, 0.4123, 0.8748, 0.7382, 0.5469, 0.7009, 0.5767, 0.6954, 0.5433, 0.5191, 0.8184, 0.577, 0.8424, 0.5101, 0.8431, 0.139, 0.3539, 0.1858, 0.3164, 0.1965, 0.3479, 0.3891, 0.4892, 0.3661, 0.4855, 0.3602, 0.4335, 0.432, 0.2969, 0.4179, 0.3332, 0.3962, 0.2964, 0.338, 0.9423, 0.3804, 0.9123, 0.3863, 0.944, 0.6652, 0.5762, 0.6995, 0.6095, 0.6653, 0.61, 0.6853, 0.5209, 0.6954, 0.5433, 0.672, 0.5431, 0.2523, 0.174, 0.2895, 0.1451, 0.2786, 0.2039, 0.3857, 0.239, 0.447, 0.2727, 0.432, 0.2969, 0.2361, 0.4788, 0.2818, 0.4756, 0.2788, 0.5081, 0.2852, 0.04934, 0.3116, 0.04707, 0.3123, 0.1006, 0.4626, 0.3487, 0.4113, 0.3794, 0.4179, 0.3332, 0.3804, 0.9123, 0.4123, 0.8748, 0.4164, 0.9094, 0.7009, 0.5767, 0.7323, 0.6084, 0.6995, 0.6095, 0.7701, 0.5516, 0.735, 0.5775, 0.7382, 0.5469, 0.7689, 0.5251, 0.7382, 0.5469, 0.7398, 0.5245, 0.2593, 0.1257, 0.2184, 0.1692, 0.2219, 0.1155, 0.2213, 0.229, 0.188, 0.284, 0.1431, 0.2657, 0.3175, 0.4824, 0.3602, 0.4335, 0.3661, 0.4855, 0.443, 0.4675, 0.4455, 0.5113, 0.4222, 0.4896, 0.1323, 0.293, 0.1431, 0.2657, 0.188, 0.284, 0.4206, 0.9459, 0.4564, 0.9097, 0.4586, 0.9451, 0.3175, 0.4824, 0.3298, 0.5158, 0.304, 0.5183, 0.2213, 0.229, 0.2786, 0.2039, 0.2468, 0.2484, 0.3814, 0.1266, 0.3808, 0.1685, 0.3452, 0.1661, 0.2558, 0.4592, 0.231, 0.3836, 0.2803, 0.4173, 0.4123, 0.8748, 0.3754, 0.8503, 0.403, 0.8435, 0.3863, 0.944, 0.4164, 0.9094, 0.4206, 0.9459, 0.07006, 0.9057, 0.04373, 0.9372, 0.03693, 0.9056, 0.1843, 0.878, 0.1382, 0.8535, 0.1875, 0.8477, 0.1993, 0.4201, 0.2361, 0.4788, 0.1831, 0.4425, 0.7398, 0.5245, 0.6954, 0.5433, 0.6853, 0.5209, 0.03628, 0.8708, 0.0002317, 0.9054, 0.0005929, 0.8687, 0.3394, 0.06137, 0.3635, 0.08718, 0.3343, 0.1185, 0.3891, 0.4892, 0.3941, 0.4237, 0.4222, 0.4896, 0.3361, 0.914, 0.3758, 0.8813, 0.3804, 0.9123, 0.3758, 0.8813, 0.329, 0.8537, 0.3754, 0.8503, 0.7937, 0.5514, 0.8257, 0.5789, 0.794, 0.5797, 0.7964, 0.5208, 0.8257, 0.5427, 0.7937, 0.5514, 0.329, 0.8537, 0.2914, 0.8832, 0.2917, 0.8542, 0.8257, 0.5789, 0.7907, 0.6058, 0.794, 0.5797, 0.01223, 0.8445, 0.03628, 0.8708, 0.0005929, 0.8687, 0.4626, 0.3487, 0.5003, 0.3531, 0.4965, 0.3786, 0.4626, 0.3487, 0.4938, 0.3203, 0.5003, 0.3531, 0.03693, 0.9056, 0.004697, 0.9414, 0.0002317, 0.9054, 0.443, 0.4675, 0.4844, 0.4461, 0.4745, 0.4898, 0.2584, 0.9089, 0.2914, 0.8832, 0.2934, 0.9124, 0.2917, 0.8542, 0.2554, 0.8762, 0.2636, 0.8513, 0.2934, 0.9124, 0.3323, 0.8874, 0.3361, 0.914, 0.2934, 0.9124, 0.2583, 0.9424, 0.2584, 0.9089, 0.03628, 0.8708, 0.06652, 0.8526, 0.06399, 0.8786, 0.09756, 0.8523, 0.06399, 0.8786, 0.06652, 0.8526, 0.2742, 0.6022, 0.3064, 0.6293, 0.2717, 0.6295, 0.4534, 0.3978, 0.4965, 0.3786, 0.4846, 0.4145, 0.2554, 0.8762, 0.2227, 0.9061, 0.2179, 0.8746, 0.2554, 0.8762, 0.2223, 0.8435, 0.2636, 0.8513, 0.2179, 0.8746, 0.1875, 0.8477, 0.2223, 0.8435, 0.2241, 0.94, 0.2584, 0.9089, 0.2583, 0.9424, 0.07358, 0.934, 0.1051, 0.9057, 0.1096, 0.9315, 0.794, 0.5797, 0.7701, 0.5516, 0.7937, 0.5514, 0.4178, 0.5183, 0.4222, 0.4896, 0.4455, 0.5113, 0.18, 0.9359, 0.2227, 0.9061, 0.2241, 0.94, 0.2535, 0.9817, 0.2241, 0.94, 0.2583, 0.9424, 0.06399, 0.8786, 0.03693, 0.9056, 0.03628, 0.8708, 0.1007, 0.8794, 0.07006, 0.9057, 0.06399, 0.8786, 0.1389, 0.9056, 0.1096, 0.9315, 0.1051, 0.9057, 0.1388, 0.8763, 0.1051, 0.9057, 0.1007, 0.8794, 0.1382, 0.8535, 0.1007, 0.8794, 0.09756, 0.8523, 0.1824, 0.9066, 0.1415, 0.9334, 0.1389, 0.9056, 0.1824, 0.9066, 0.1388, 0.8763, 0.1843, 0.878, 0.6253, 0.5421, 0.6652, 0.5762, 0.6286, 0.5758, 0.3638, 0.5913, 0.3958, 0.6167, 0.3683, 0.622, 0.3857, 0.239, 0.3962, 0.2964, 0.3563, 0.2504, 0.7676, 0.5793, 0.7907, 0.6058, 0.767, 0.6069, 0.4638, 0.5322, 0.5017, 0.5613, 0.462, 0.5708, 0.2816, 0.7553, 0.2474, 0.7521, 0.2743, 0.7116, 0.517, 0.7509, 0.4935, 0.752, 0.5049, 0.7157, 0.2742, 0.6022, 0.2401, 0.6026, 0.2617, 0.5618, 0.462, 0.5708, 0.4276, 0.5424, 0.4638, 0.5322, 0.1114, 0.7339, 0.1473, 0.7008, 0.1636, 0.7398, 0.1167, 0.5732, 0.1536, 0.5411, 0.156, 0.5849, 0.2204, 0.555, 0.2401, 0.6026, 0.2124, 0.598, 0.5356, 0.5543, 0.4999, 0.5203, 0.5607, 0.5188, 0.5356, 0.5543, 0.5096, 0.5994, 0.5017, 0.5613, 0.0519, 0.7272, 0.01824, 0.7244, 0.03824, 0.6856, 0.4935, 0.752, 0.4679, 0.7104, 0.5049, 0.7157, 0.1415, 0.9334, 0.1061, 0.9798, 0.1096, 0.9315, 0.5878, 0.1915, 0.6187, 0.1645, 0.6252, 0.2023, 0.2083, 0.7051, 0.2474, 0.7521, 0.2048, 0.7457, 0.2583, 0.9424, 0.2988, 0.9825, 0.2535, 0.9817, 0.3826, 0.7539, 0.4204, 0.7132, 0.4188, 0.7546, 0.8264, 0.6137, 0.7819, 0.6486, 0.7907, 0.6058, 0.3361, 0.914, 0.2981, 0.9417, 0.2934, 0.9124, 0.338, 0.9423, 0.2988, 0.9825, 0.2981, 0.9417, 0.156, 0.5849, 0.1869, 0.5502, 0.183, 0.5923, 0.6151, 0.1178, 0.5605, 0.13, 0.562, 0.1028, 0.63, 0.6105, 0.5914, 0.6443, 0.6004, 0.6099, 0.3863, 0.944, 0.3456, 0.981, 0.338, 0.9423, 0.1636, 0.7398, 0.2083, 0.7051, 0.2048, 0.7457, 0.18, 0.9359, 0.1411, 0.9817, 0.1415, 0.9334, 0.3213, 0.7557, 0.3384, 0.7121, 0.3509, 0.7549, 0.07358, 0.934, 0.1061, 0.9798, 0.06409, 0.9793, 0.6653, 0.61, 0.6396, 0.6517, 0.63, 0.6105, 0.517, 0.7509, 0.5661, 0.7132, 0.5637, 0.7501, 0.07564, 0.5583, 0.04824, 0.5506, 0.05999, 0.5188, 0.04373, 0.9372, 0.07358, 0.934, 0.06409, 0.9793, 0.18, 0.9359, 0.2186, 0.9832, 0.1802, 0.9841, 0.7349, 0.1113, 0.8006, 0.09834, 0.7727, 0.1521, 0.3967, 0.546, 0.3638, 0.5913, 0.3478, 0.5496, 0.04373, 0.9372, 0.004153, 0.9862, 0.004697, 0.9414, 0.07564, 0.5583, 0.1106, 0.5297, 0.1167, 0.5732, 0.767, 0.6069, 0.7907, 0.6058, 0.7819, 0.6486, 0.5767, 0.3113, 0.5213, 0.3205, 0.5465, 0.2894, 0.3863, 0.944, 0.4206, 0.9459, 0.4129, 0.9862, 0.3967, 0.546, 0.4268, 0.5791, 0.3956, 0.5858, 0.6653, 0.61, 0.6995, 0.6095, 0.6849, 0.6507, 0.6166, 0.491, 0.5937, 0.4492, 0.6263, 0.4542, 0.9291, 0.4238, 0.8965, 0.4474, 0.8789, 0.3918, 0.6039, 0.02455, 0.6309, 0.0002317, 0.653, 0.05413, 0.6594, 0.4825, 0.6263, 0.4542, 0.6594, 0.4527, 0.8918, 0.2107, 0.8745, 0.1467, 0.9115, 0.1638, 0.6039, 0.02455, 0.6281, 0.08654, 0.58, 0.0622, 0.9666, 0.2309, 0.9114, 0.2272, 0.9506, 0.1957, 0.7302, 0.03354, 0.6847, 0.06886, 0.7024, 0.01313, 0.58, 0.0622, 0.6151, 0.1178, 0.562, 0.1028, 0.9897, 0.3422, 0.9456, 0.2954, 0.9998, 0.3123, 0.5721, 0.1613, 0.6151, 0.1178, 0.6187, 0.1645, 0.8965, 0.4474, 0.837, 0.4176, 0.8789, 0.3918, 0.9998, 0.3123, 0.9456, 0.2954, 0.9938, 0.2761, 0.5213, 0.3205, 0.5378, 0.3773, 0.5008, 0.371, 0.9291, 0.4238, 0.9131, 0.3602, 0.9499, 0.4006, 0.9938, 0.2761, 0.9281, 0.2632, 0.9666, 0.2309, 0.6309, 0.0002317, 0.6709, 0.001983, 0.653, 0.05413, 0.5767, 0.3113, 0.5843, 0.2452, 0.6154, 0.2588, 0.9703, 0.3723, 0.9131, 0.3602, 0.9397, 0.3349, 0.837, 0.4176, 0.7964, 0.4489, 0.7969, 0.4157, 0.5444, 0.4097, 0.5008, 0.371, 0.5378, 0.3773, 0.8745, 0.1467, 0.8172, 0.1764, 0.8358, 0.1284, 0.8358, 0.1284, 0.7727, 0.1521, 0.8006, 0.09834, 0.8789, 0.3918, 0.854, 0.3229, 0.9131, 0.3602, 0.7429, 0.4475, 0.6899, 0.4435, 0.7346, 0.4213, 0.6594, 0.4527, 0.6936, 0.4768, 0.6594, 0.4825, 0.7429, 0.4475, 0.7969, 0.4157, 0.7964, 0.4489, 0.9897, 0.3422, 0.9703, 0.3723, 0.9397, 0.3349, 0.1608, 0.3858, 0.231, 0.3836, 0.1993, 0.4201, 0.1608, 0.3858, 0.139, 0.3539, 0.1965, 0.3479, 0.6801, 0.8065, 0.6772, 0.818, 0.6567, 0.8119, 0.6567, 0.8119, 0.6513, 0.8591, 0.6165, 0.8313, 0.4222, 0.4896, 0.3924, 0.5135, 0.3891, 0.4892, 0.3891, 0.4892, 0.3673, 0.512, 0.3661, 0.4855, 0.03505, 0.6441, 0.02284, 0.6075, 0.05759, 0.6229, 0.4533, 0.4297, 0.4846, 0.4145, 0.4844, 0.4461, 0.5671, 0.7846, 0.5191, 0.8184, 0.5199, 0.7839, 0.3076, 0.6001, 0.3339, 0.6275, 0.3064, 0.6293, 0.3, 0.5561, 0.3332, 0.5956, 0.3076, 0.6001, 0.3478, 0.5496, 0.3638, 0.5913, 0.3332, 0.5956, 0.6252, 0.2023, 0.5843, 0.2452, 0.5878, 0.1915, 0.6165, 0.8313, 0.5774, 0.8128, 0.6567, 0.8119, 0.5774, 0.8128, 0.5774, 0.7534, 0.6567, 0.8119, 0.8411, 0.813, 0.9134, 0.7521, 0.9131, 0.82, 0.7132, 0.08634, 0.7618, 0.06466, 0.7349, 0.1113, 0.4586, 0.9451, 0.4129, 0.9862, 0.4206, 0.9459, 0.5937, 0.4492, 0.5448, 0.4686, 0.5647, 0.432, 0.5444, 0.4097, 0.5448, 0.4686, 0.5008, 0.4295, 0.5767, 0.3113, 0.6066, 0.361, 0.5378, 0.3773, 0.6594, 0.4527, 0.6263, 0.4542, 0.6739, 0.3881, 0.6151, 0.1178, 0.6281, 0.08654, 0.663, 0.145, 0.7727, 0.1521, 0.7163, 0.1555, 0.7349, 0.1113, 0.6899, 0.4435, 0.6739, 0.3881, 0.7078, 0.3823, 0.9397, 0.3349, 0.9131, 0.3602, 0.854, 0.3229, 0.5937, 0.4492, 0.5647, 0.432, 0.6297, 0.3896, 0.6281, 0.08654, 0.6823, 0.1337, 0.663, 0.145, 0.6187, 0.1645, 0.663, 0.145, 0.6647, 0.1855, 0.837, 0.4176, 0.8252, 0.3494, 0.8789, 0.3918, 0.7969, 0.4157, 0.7387, 0.3666, 0.7878, 0.3641, 0.7132, 0.08634, 0.6823, 0.1337, 0.6847, 0.06886, 0.9397, 0.3349, 0.8602, 0.2818, 0.9456, 0.2954, 0.5647, 0.432, 0.6066, 0.361, 0.6297, 0.3896, 0.837, 0.4176, 0.7969, 0.4157, 0.7878, 0.3641, 0.653, 0.05413, 0.6847, 0.06886, 0.6823, 0.1337, 0.6263, 0.4542, 0.6297, 0.3896, 0.6739, 0.3881, 0.6154, 0.2588, 0.671, 0.2221, 0.6591, 0.2739, 0.8172, 0.1764, 0.8216, 0.2367, 0.7881, 0.22, 0.7727, 0.1521, 0.7881, 0.22, 0.7468, 0.195, 0.7132, 0.08634, 0.7349, 0.1113, 0.7163, 0.1555, 0.6252, 0.2023, 0.6647, 0.1855, 0.671, 0.2221, 0.9114, 0.2272, 0.8602, 0.2818, 0.8513, 0.2509, 0.7346, 0.4213, 0.7078, 0.3823, 0.7387, 0.3666, 0.5444, 0.4097, 0.5378, 0.3773, 0.6066, 0.361, 0.9281, 0.2632, 0.9456, 0.2954, 0.8602, 0.2818, 0.8511, 0.1945, 0.8513, 0.2509, 0.8216, 0.2367, 0.8918, 0.2107, 0.9114, 0.2272, 0.8513, 0.2509, 0.6154, 0.2588, 0.634, 0.3236, 0.5767, 0.3113, 0.854, 0.3229, 0.8252, 0.3494, 0.7791, 0.3055, 0.7878, 0.3641, 0.7272, 0.3265, 0.7791, 0.3055, 0.671, 0.2221, 0.7011, 0.2062, 0.7041, 0.2494, 0.6739, 0.3881, 0.6297, 0.3896, 0.6816, 0.3249, 0.8602, 0.2818, 0.7867, 0.2702, 0.8513, 0.2509, 0.6647, 0.1855, 0.663, 0.145, 0.7011, 0.2062, 0.7078, 0.3823, 0.6816, 0.3249, 0.7272, 0.3265, 0.7468, 0.195, 0.7011, 0.2062, 0.7163, 0.1555, 0.8252, 0.3494, 0.7878, 0.3641, 0.7791, 0.3055, 0.7468, 0.195, 0.7881, 0.22, 0.7371, 0.2434, 0.663, 0.145, 0.6823, 0.1337, 0.7011, 0.2062, 0.7387, 0.3666, 0.7078, 0.3823, 0.7272, 0.3265, 0.6066, 0.361, 0.634, 0.3236, 0.6816, 0.3249, 0.6591, 0.2739, 0.6816, 0.3249, 0.634, 0.3236, 0.8216, 0.2367, 0.8513, 0.2509, 0.7867, 0.2702, 0.6823, 0.1337, 0.7163, 0.1555, 0.7011, 0.2062, 0.7881, 0.22, 0.7867, 0.2702, 0.7371, 0.2434, 0.6297, 0.3896, 0.6066, 0.361, 0.6816, 0.3249, 0.8602, 0.2818, 0.854, 0.3229, 0.7791, 0.3055, 0.6591, 0.2739, 0.7041, 0.2494, 0.6936, 0.2931, 0.7371, 0.2434, 0.7041, 0.2494, 0.7011, 0.2062, 0.1431, 0.2657, 0.1872, 0.2053, 0.2213, 0.229, 0.7867, 0.2702, 0.7791, 0.3055, 0.738, 0.2814, 0.7791, 0.3055, 0.7272, 0.3265, 0.738, 0.2814, 0.7041, 0.2494, 0.7371, 0.2434, 0.738, 0.2814, 0.7371, 0.2434, 0.7867, 0.2702, 0.738, 0.2814, 0.7272, 0.3265, 0.6936, 0.2931, 0.738, 0.2814, 0.6936, 0.2931, 0.7041, 0.2494, 0.738, 0.2814, 0.6816, 0.3249, 0.6936, 0.2931, 0.7272, 0.3265, 0.3661, 0.4855, 0.3298, 0.5158, 0.3175, 0.4824, 0.3171, 0.1597, 0.3254, 0.2655, 0.3006, 0.2506, 0.3254, 0.2655, 0.2928, 0.2889, 0.3006, 0.2506, 0.2758, 0.2693, 0.2774, 0.3041, 0.2449, 0.2881, 0.3254, 0.2655, 0.3603, 0.3043, 0.3173, 0.3004, 0.2933, 0.3583, 0.2584, 0.331, 0.2896, 0.3227, 0.2584, 0.331, 0.2774, 0.3041, 0.2896, 0.3227, 0.2758, 0.2693, 0.3006, 0.2506, 0.2928, 0.2889, 0.2438, 0.3051, 0.2449, 0.2881, 0.2774, 0.3041, 0.358, 0.3501, 0.3235, 0.3655, 0.3149, 0.3279, 0.3603, 0.3043, 0.3149, 0.3279, 0.3173, 0.3004, 0.2933, 0.3583, 0.3149, 0.3279, 0.3235, 0.3655, 0.2896, 0.3227, 0.2928, 0.2889, 0.3173, 0.3004, 0.3173, 0.3004, 0.3149, 0.3279, 0.2896, 0.3227, 0.3339, 0.6275, 0.3683, 0.622, 0.3688, 0.6569, 0.3332, 0.5956, 0.3638, 0.5913, 0.3683, 0.622, 0.5498, 0.5888, 0.5635, 0.6214, 0.5168, 0.6376, 0.462, 0.5708, 0.4707, 0.6054, 0.4341, 0.6097, 0.2742, 0.6022, 0.2617, 0.5618, 0.3, 0.5561, 0.2717, 0.6295, 0.3064, 0.6293, 0.3069, 0.659, 0.6995, 0.6095, 0.7323, 0.6084, 0.7281, 0.6482, 0.3069, 0.659, 0.3064, 0.6293, 0.3339, 0.6275, 0.3683, 0.622, 0.3958, 0.6167, 0.4027, 0.6492, 0.5017, 0.5613, 0.5096, 0.5994, 0.4707, 0.6054, 0.2717, 0.6295, 0.235, 0.6281, 0.2401, 0.6026, 0.7558, 0.6856, 0.7915, 0.6889, 0.769, 0.8011, 0.8208, 0.6988, 0.7882, 0.8043, 0.769, 0.8011, 0.8208, 0.6988, 0.8496, 0.7094, 0.8015, 0.8059, 0.8496, 0.7094, 0.8898, 0.7298, 0.8143, 0.8076, 0.8898, 0.7298, 0.9134, 0.7521, 0.8411, 0.813, 0.2743, 0.7116, 0.3384, 0.7121, 0.3213, 0.7557, 0.2718, 0.6605, 0.228, 0.6567, 0.235, 0.6281, 0.769, 0.8011, 0.7649, 0.8232, 0.7473, 0.8213, 0.7882, 0.8043, 0.7871, 0.8251, 0.7649, 0.8232, 0.8015, 0.8059, 0.8027, 0.8242, 0.7871, 0.8251, 0.8143, 0.8076, 0.8201, 0.8188, 0.8027, 0.8242, 0.4341, 0.6097, 0.3958, 0.6167, 0.3956, 0.5858, 0.7496, 0.7995, 0.7282, 0.7998, 0.7072, 0.6863, 0.7282, 0.7998, 0.7496, 0.7995, 0.7473, 0.8213, 0.7649, 0.8232, 0.7683, 0.8811, 0.7449, 0.8792, 0.8027, 0.8242, 0.8201, 0.8188, 0.8404, 0.8655, 0.8027, 0.8242, 0.8169, 0.8737, 0.794, 0.8791, 0.06329, 0.2623, 0.09274, 0.2544, 0.1022, 0.2948, 0.6567, 0.8119, 0.5774, 0.7534, 0.6181, 0.721, 0.8411, 0.813, 0.8797, 0.8347, 0.8404, 0.8655, 0.2048, 0.7457, 0.2077, 0.7756, 0.1659, 0.7717, 0.2077, 0.7756, 0.207, 0.806, 0.1647, 0.8046, 0.7449, 0.8792, 0.7237, 0.8801, 0.7272, 0.8227, 0.0002317, 0.3312, 0.009912, 0.3176, 0.01628, 0.3285, 0.08101, 0.3671, 0.05821, 0.3725, 0.05119, 0.3391, 0.06, 0.2438, 0.08966, 0.2336, 0.09274, 0.2544, 0.5168, 0.6376, 0.4733, 0.6421, 0.4707, 0.6054, 0.05931, 0.7702, 0.0519, 0.7272, 0.1114, 0.7339, 0.1101, 0.7705, 0.1114, 0.7339, 0.1636, 0.7398, 0.2077, 0.7756, 0.2482, 0.7782, 0.2467, 0.8058, 0.2474, 0.7521, 0.2482, 0.7782, 0.2077, 0.7756, 0.2821, 0.8063, 0.2869, 0.8283, 0.249, 0.8283, 0.2124, 0.598, 0.2401, 0.6026, 0.235, 0.6281, 0.7282, 0.7998, 0.7094, 0.8032, 0.6748, 0.6941, 0.7272, 0.8227, 0.7105, 0.8237, 0.7094, 0.8032, 0.7237, 0.8801, 0.7008, 0.8783, 0.7105, 0.8237, 0.02061, 0.3024, 0.03067, 0.2881, 0.04566, 0.3069, 0.6772, 0.818, 0.6904, 0.8224, 0.6748, 0.8711, 0.4325, 0.6479, 0.4027, 0.6492, 0.3958, 0.6167, 0.5168, 0.6376, 0.532, 0.6713, 0.4788, 0.6851, 0.2467, 0.8058, 0.249, 0.8283, 0.2122, 0.8285, 0.2816, 0.7553, 0.2827, 0.7815, 0.2482, 0.7782, 0.03939, 0.5819, 0.04824, 0.5506, 0.07564, 0.5583, 0.0724, 0.3032, 0.1022, 0.2948, 0.1056, 0.3298, 0.3857, 0.239, 0.3563, 0.2504, 0.3452, 0.1661, 0.4733, 0.6421, 0.4325, 0.6479, 0.4341, 0.6097, 0.5635, 0.6214, 0.5909, 0.6428, 0.532, 0.6713, 0.1155, 0.8067, 0.1101, 0.7705, 0.1659, 0.7717, 0.2122, 0.8285, 0.1576, 0.8315, 0.1647, 0.8046, 0.4678, 0.2875, 0.4938, 0.3203, 0.4626, 0.3487, 0.204, 0.626, 0.235, 0.6281, 0.228, 0.6567, 0.6748, 0.6941, 0.7094, 0.8032, 0.6924, 0.8048, 0.7105, 0.8237, 0.6904, 0.8224, 0.6924, 0.8048, 0.7008, 0.8783, 0.6748, 0.8711, 0.6904, 0.8224, 0.05119, 0.3391, 0.04212, 0.361, 0.02621, 0.3497, 0.1323, 0.293, 0.188, 0.284, 0.1858, 0.3164, 0.04139, 0.2728, 0.06329, 0.2623, 0.0724, 0.3032, 0.05931, 0.7702, 0.05781, 0.8087, 0.002772, 0.7951, 0.1034, 0.6936, 0.1114, 0.7339, 0.0519, 0.7272, 0.4204, 0.7132, 0.4679, 0.7104, 0.4525, 0.7541, 0.05781, 0.8087, 0.05931, 0.7702, 0.1101, 0.7705, 0.1576, 0.8315, 0.1129, 0.8342, 0.1155, 0.8067, 0.3187, 0.811, 0.3524, 0.8131, 0.3512, 0.8348, 0.7871, 0.8251, 0.794, 0.8791, 0.7683, 0.8811, 0.1022, 0.2948, 0.1323, 0.293, 0.1348, 0.3253, 0.0519, 0.7272, 0.05931, 0.7702, 0.01308, 0.7612, 0.1129, 0.8342, 0.05196, 0.8431, 0.05781, 0.8087, 0.183, 0.5923, 0.2124, 0.598, 0.204, 0.626, 0.2204, 0.555, 0.2124, 0.598, 0.183, 0.5923, 0.6461, 0.7049, 0.6924, 0.8048, 0.6801, 0.8065, 0.6904, 0.8224, 0.6772, 0.818, 0.6801, 0.8065, 0.1132, 0.3867, 0.08417, 0.3918, 0.08101, 0.3671, 0.4533, 0.4297, 0.443, 0.4675, 0.3941, 0.4237, 0.07598, 0.3299, 0.05119, 0.3391, 0.04566, 0.3069, 0.07598, 0.3299, 0.1056, 0.3298, 0.1084, 0.3583, 0.2488, 0.03008, 0.2852, 0.04934, 0.2647, 0.08705, 0.05781, 0.8087, 0.05196, 0.8431, 0.0002317, 0.8282, 0.2647, 0.08705, 0.2593, 0.1257, 0.2219, 0.1155, 0.329, 0.01032, 0.3622, 0.02945, 0.3394, 0.06137, 0.2869, 0.8283, 0.2821, 0.8063, 0.3187, 0.811, 0.2827, 0.7815, 0.3216, 0.7827, 0.3187, 0.811, 0.156, 0.5849, 0.183, 0.5923, 0.1761, 0.6194, 0.653, 0.05413, 0.6709, 0.001983, 0.7024, 0.01313, 0.1494, 0.6128, 0.1468, 0.6436, 0.1042, 0.6338, 0.3851, 0.813, 0.3877, 0.8341, 0.3512, 0.8348, 0.3829, 0.7836, 0.3851, 0.813, 0.3524, 0.8131, 0.3826, 0.7539, 0.3829, 0.7836, 0.3526, 0.7837, 0.1113, 0.6034, 0.1167, 0.5732, 0.156, 0.5849, 0.07031, 0.5924, 0.07564, 0.5583, 0.1167, 0.5732, 0.2184, 0.1692, 0.2523, 0.174, 0.2213, 0.229, 0.2827, 0.7815, 0.2821, 0.8063, 0.2467, 0.8058, 0.3394, 0.06137, 0.3343, 0.1185, 0.3123, 0.1006, 0.3526, 0.7837, 0.3524, 0.8131, 0.3187, 0.811, 0.3509, 0.7549, 0.3526, 0.7837, 0.3216, 0.7827, 0.3213, 0.7557, 0.3216, 0.7827, 0.2827, 0.7815, 0.3394, 0.06137, 0.3622, 0.02945, 0.3888, 0.0516, 0.1042, 0.6338, 0.05759, 0.6229, 0.07031, 0.5924, 0.06306, 0.661, 0.03505, 0.6441, 0.05759, 0.6229, 0.1056, 0.3298, 0.1348, 0.3253, 0.139, 0.3539, 0.09274, 0.2544, 0.08966, 0.2336, 0.138, 0.2335, 0.4168, 0.783, 0.4193, 0.8115, 0.3851, 0.813, 0.3851, 0.813, 0.4193, 0.8115, 0.4137, 0.835, 0.4123, 0.8748, 0.403, 0.8435, 0.4658, 0.8498, 0.1761, 0.6194, 0.1695, 0.648, 0.1468, 0.6436, 0.1972, 0.6535, 0.1695, 0.648, 0.1761, 0.6194, 0.1022, 0.2948, 0.09274, 0.2544, 0.1431, 0.2657, 0.4193, 0.8115, 0.4168, 0.783, 0.446, 0.7828, 0.7689, 0.5251, 0.7964, 0.5208, 0.7937, 0.5514, 0.1608, 0.3858, 0.1494, 0.4198, 0.1179, 0.4115, 0.139, 0.3539, 0.1608, 0.3858, 0.1132, 0.3867, 0.3635, 0.08718, 0.4025, 0.07203, 0.4125, 0.1036, 0.3826, 0.7539, 0.4188, 0.7546, 0.4168, 0.783, 0.3509, 0.7549, 0.3384, 0.7121, 0.3788, 0.7146, 0.767, 0.6069, 0.7819, 0.6486, 0.7281, 0.6482, 0.9506, 0.1957, 0.9114, 0.2272, 0.8918, 0.2107, 0.03939, 0.5819, 0.07031, 0.5924, 0.05759, 0.6229, 0.3814, 0.1266, 0.4125, 0.1036, 0.4139, 0.1617, 0.3116, 0.04707, 0.2852, 0.04934, 0.2749, 0.009216, 0.4188, 0.7546, 0.4525, 0.7541, 0.446, 0.7828, 0.6004, 0.6099, 0.599, 0.5756, 0.6286, 0.5758, 0.231, 0.3836, 0.2584, 0.331, 0.2933, 0.3583, 0.4193, 0.8115, 0.4509, 0.8128, 0.449, 0.8375, 0.4509, 0.8128, 0.446, 0.7828, 0.491, 0.7836, 0.3563, 0.2504, 0.3254, 0.2655, 0.3171, 0.1597, 0.6169, 0.5188, 0.6853, 0.5209, 0.672, 0.5431, 0.6035, 0.5437, 0.6253, 0.5421, 0.6286, 0.5758, 0.2468, 0.2484, 0.2758, 0.2693, 0.2449, 0.2881, 0.3602, 0.4335, 0.3235, 0.3655, 0.358, 0.3501, 0.2803, 0.4173, 0.2933, 0.3583, 0.3235, 0.3655, 0.5199, 0.7839, 0.517, 0.7509, 0.5637, 0.7501, 0.4525, 0.7541, 0.4935, 0.752, 0.491, 0.7836, 0.3808, 0.1685, 0.4139, 0.1617, 0.417, 0.2244, 0.3563, 0.2504, 0.3962, 0.2964, 0.3603, 0.3043, 0.4179, 0.3332, 0.4113, 0.3794, 0.358, 0.3501, 0.1965, 0.3479, 0.1858, 0.3164, 0.2438, 0.3051, 0.2786, 0.2039, 0.2895, 0.1451, 0.3171, 0.1597, 0.188, 0.284, 0.2449, 0.2881, 0.2438, 0.3051, 0.2468, 0.2484, 0.2786, 0.2039, 0.3006, 0.2506, 0.3175, 0.4824, 0.304, 0.5183, 0.2788, 0.5081, 0.449, 0.8375, 0.4509, 0.8128, 0.4978, 0.8171, 0.4978, 0.8171, 0.491, 0.7836, 0.5199, 0.7839, 0.767, 0.6069, 0.7323, 0.6084, 0.735, 0.5775, 0.6652, 0.5762, 0.6653, 0.61, 0.63, 0.6105, 0.672, 0.5431, 0.6954, 0.5433, 0.7009, 0.5767, 0.2227, 0.9061, 0.1824, 0.9066, 0.1843, 0.878, 0.2647, 0.08705, 0.2852, 0.04934, 0.3123, 0.1006, 0.2818, 0.4756, 0.2803, 0.4173, 0.3149, 0.428, 0.4935, 0.752, 0.517, 0.7509, 0.5199, 0.7839, 0.1993, 0.4201, 0.1831, 0.4425, 0.1494, 0.4198, 0.3814, 0.1266, 0.3452, 0.1661, 0.3343, 0.1185, 0.4593, 0.8739, 0.4564, 0.9097, 0.4164, 0.9094, 0.7382, 0.5469, 0.735, 0.5775, 0.7009, 0.5767, 0.5191, 0.8184, 0.5733, 0.8186, 0.577, 0.8424, 0.139, 0.3539, 0.1348, 0.3253, 0.1858, 0.3164, 0.432, 0.2969, 0.4626, 0.3487, 0.4179, 0.3332, 0.338, 0.9423, 0.3361, 0.914, 0.3804, 0.9123, 0.6652, 0.5762, 0.7009, 0.5767, 0.6995, 0.6095, 0.2523, 0.174, 0.2593, 0.1257, 0.2895, 0.1451, 0.3857, 0.239, 0.417, 0.2244, 0.447, 0.2727, 0.2361, 0.4788, 0.2558, 0.4592, 0.2818, 0.4756, 0.4626, 0.3487, 0.4534, 0.3978, 0.4113, 0.3794, 0.3804, 0.9123, 0.3758, 0.8813, 0.4123, 0.8748, 0.7009, 0.5767, 0.735, 0.5775, 0.7323, 0.6084, 0.7701, 0.5516, 0.7676, 0.5793, 0.735, 0.5775, 0.7689, 0.5251, 0.7701, 0.5516, 0.7382, 0.5469, 0.2593, 0.1257, 0.2523, 0.174, 0.2184, 0.1692, 0.2213, 0.229, 0.2468, 0.2484, 0.188, 0.284, 0.3175, 0.4824, 0.3149, 0.428, 0.3602, 0.4335, 0.443, 0.4675, 0.4745, 0.4898, 0.4455, 0.5113, 0.4206, 0.9459, 0.4164, 0.9094, 0.4564, 0.9097, 0.2213, 0.229, 0.2523, 0.174, 0.2786, 0.2039, 0.2558, 0.4592, 0.1993, 0.4201, 0.231, 0.3836, 0.4123, 0.8748, 0.3758, 0.8813, 0.3754, 0.8503, 0.3863, 0.944, 0.3804, 0.9123, 0.4164, 0.9094, 0.07006, 0.9057, 0.07358, 0.934, 0.04373, 0.9372, 0.1843, 0.878, 0.1388, 0.8763, 0.1382, 0.8535, 0.1993, 0.4201, 0.2558, 0.4592, 0.2361, 0.4788, 0.7398, 0.5245, 0.7382, 0.5469, 0.6954, 0.5433, 0.03628, 0.8708, 0.03693, 0.9056, 0.0002317, 0.9054, 0.3891, 0.4892, 0.3602, 0.4335, 0.3941, 0.4237, 0.3361, 0.914, 0.3323, 0.8874, 0.3758, 0.8813, 0.3758, 0.8813, 0.3323, 0.8874, 0.329, 0.8537, 0.7937, 0.5514, 0.8257, 0.5427, 0.8257, 0.5789, 0.7964, 0.5208, 0.8367, 0.5188, 0.8257, 0.5427, 0.329, 0.8537, 0.3323, 0.8874, 0.2914, 0.8832, 0.8257, 0.5789, 0.8264, 0.6137, 0.7907, 0.6058, 0.01223, 0.8445, 0.03939, 0.8458, 0.03628, 0.8708, 0.03693, 0.9056, 0.04373, 0.9372, 0.004697, 0.9414, 0.443, 0.4675, 0.4533, 0.4297, 0.4844, 0.4461, 0.2584, 0.9089, 0.2554, 0.8762, 0.2914, 0.8832, 0.2917, 0.8542, 0.2914, 0.8832, 0.2554, 0.8762, 0.2934, 0.9124, 0.2914, 0.8832, 0.3323, 0.8874, 0.2934, 0.9124, 0.2981, 0.9417, 0.2583, 0.9424, 0.03628, 0.8708, 0.03939, 0.8458, 0.06652, 0.8526, 0.09756, 0.8523, 0.1007, 0.8794, 0.06399, 0.8786, 0.2742, 0.6022, 0.3076, 0.6001, 0.3064, 0.6293, 0.4534, 0.3978, 0.4626, 0.3487, 0.4965, 0.3786, 0.2554, 0.8762, 0.2584, 0.9089, 0.2227, 0.9061, 0.2554, 0.8762, 0.2179, 0.8746, 0.2223, 0.8435, 0.2179, 0.8746, 0.1843, 0.878, 0.1875, 0.8477, 0.2241, 0.94, 0.2227, 0.9061, 0.2584, 0.9089, 0.07358, 0.934, 0.07006, 0.9057, 0.1051, 0.9057, 0.794, 0.5797, 0.7676, 0.5793, 0.7701, 0.5516, 0.18, 0.9359, 0.1824, 0.9066, 0.2227, 0.9061, 0.2535, 0.9817, 0.2186, 0.9832, 0.2241, 0.94, 0.06399, 0.8786, 0.07006, 0.9057, 0.03693, 0.9056, 0.1007, 0.8794, 0.1051, 0.9057, 0.07006, 0.9057, 0.1389, 0.9056, 0.1415, 0.9334, 0.1096, 0.9315, 0.1388, 0.8763, 0.1389, 0.9056, 0.1051, 0.9057, 0.1382, 0.8535, 0.1388, 0.8763, 0.1007, 0.8794, 0.1824, 0.9066, 0.18, 0.9359, 0.1415, 0.9334, 0.1824, 0.9066, 0.1389, 0.9056, 0.1388, 0.8763, 0.6253, 0.5421, 0.672, 0.5431, 0.6652, 0.5762, 0.3638, 0.5913, 0.3956, 0.5858, 0.3958, 0.6167, 0.3857, 0.239, 0.432, 0.2969, 0.3962, 0.2964, 0.7676, 0.5793, 0.794, 0.5797, 0.7907, 0.6058, 0.4638, 0.5322, 0.4999, 0.5203, 0.5017, 0.5613, 0.462, 0.5708, 0.4268, 0.5791, 0.4276, 0.5424, 0.1114, 0.7339, 0.1034, 0.6936, 0.1473, 0.7008, 0.1167, 0.5732, 0.1106, 0.5297, 0.1536, 0.5411, 0.2204, 0.555, 0.2617, 0.5618, 0.2401, 0.6026, 0.5356, 0.5543, 0.5017, 0.5613, 0.4999, 0.5203, 0.5356, 0.5543, 0.5498, 0.5888, 0.5096, 0.5994, 0.4935, 0.752, 0.4525, 0.7541, 0.4679, 0.7104, 0.1415, 0.9334, 0.1411, 0.9817, 0.1061, 0.9798, 0.5878, 0.1915, 0.5721, 0.1613, 0.6187, 0.1645, 0.2083, 0.7051, 0.2743, 0.7116, 0.2474, 0.7521, 0.2583, 0.9424, 0.2981, 0.9417, 0.2988, 0.9825, 0.3826, 0.7539, 0.3788, 0.7146, 0.4204, 0.7132, 0.8264, 0.6137, 0.821, 0.6541, 0.7819, 0.6486, 0.3361, 0.914, 0.338, 0.9423, 0.2981, 0.9417, 0.338, 0.9423, 0.3456, 0.981, 0.2988, 0.9825, 0.156, 0.5849, 0.1536, 0.5411, 0.1869, 0.5502, 0.63, 0.6105, 0.6396, 0.6517, 0.5914, 0.6443, 0.3863, 0.944, 0.4129, 0.9862, 0.3456, 0.981, 0.1636, 0.7398, 0.1473, 0.7008, 0.2083, 0.7051, 0.18, 0.9359, 0.1802, 0.9841, 0.1411, 0.9817, 0.07358, 0.934, 0.1096, 0.9315, 0.1061, 0.9798, 0.6653, 0.61, 0.6849, 0.6507, 0.6396, 0.6517, 0.517, 0.7509, 0.5049, 0.7157, 0.5661, 0.7132, 0.18, 0.9359, 0.2241, 0.94, 0.2186, 0.9832, 0.7349, 0.1113, 0.7618, 0.06466, 0.8006, 0.09834, 0.3967, 0.546, 0.3956, 0.5858, 0.3638, 0.5913, 0.04373, 0.9372, 0.06409, 0.9793, 0.004153, 0.9862, 0.07564, 0.5583, 0.05999, 0.5188, 0.1106, 0.5297, 0.3967, 0.546, 0.4276, 0.5424, 0.4268, 0.5791, 0.6166, 0.491, 0.5785, 0.4843, 0.5937, 0.4492, 0.6594, 0.4825, 0.6166, 0.491, 0.6263, 0.4542, 0.8918, 0.2107, 0.8511, 0.1945, 0.8745, 0.1467, 0.6039, 0.02455, 0.653, 0.05413, 0.6281, 0.08654, 0.9666, 0.2309, 0.9281, 0.2632, 0.9114, 0.2272, 0.7302, 0.03354, 0.7132, 0.08634, 0.6847, 0.06886, 0.58, 0.0622, 0.6281, 0.08654, 0.6151, 0.1178, 0.9897, 0.3422, 0.9397, 0.3349, 0.9456, 0.2954, 0.5721, 0.1613, 0.5605, 0.13, 0.6151, 0.1178, 0.8965, 0.4474, 0.8572, 0.4615, 0.837, 0.4176, 0.5213, 0.3205, 0.5767, 0.3113, 0.5378, 0.3773, 0.9291, 0.4238, 0.8789, 0.3918, 0.9131, 0.3602, 0.9938, 0.2761, 0.9456, 0.2954, 0.9281, 0.2632, 0.5767, 0.3113, 0.5465, 0.2894, 0.5843, 0.2452, 0.9703, 0.3723, 0.9499, 0.4006, 0.9131, 0.3602, 0.837, 0.4176, 0.8572, 0.4615, 0.7964, 0.4489, 0.5444, 0.4097, 0.5008, 0.4295, 0.5008, 0.371, 0.8745, 0.1467, 0.8511, 0.1945, 0.8172, 0.1764, 0.8358, 0.1284, 0.8172, 0.1764, 0.7727, 0.1521, 0.8789, 0.3918, 0.8252, 0.3494, 0.854, 0.3229, 0.7429, 0.4475, 0.6936, 0.4768, 0.6899, 0.4435, 0.6594, 0.4527, 0.6899, 0.4435, 0.6936, 0.4768, 0.7429, 0.4475, 0.7346, 0.4213, 0.7969, 0.4157, 0.1608, 0.3858, 0.1965, 0.3479, 0.231, 0.3836, 0.6567, 0.8119, 0.6772, 0.818, 0.6513, 0.8591, 0.4222, 0.4896, 0.4178, 0.5183, 0.3924, 0.5135, 0.3891, 0.4892, 0.3924, 0.5135, 0.3673, 0.512, 0.03505, 0.6441, 0.0002317, 0.6223, 0.02284, 0.6075, 0.4533, 0.4297, 0.4534, 0.3978, 0.4846, 0.4145, 0.5671, 0.7846, 0.5733, 0.8186, 0.5191, 0.8184, 0.3076, 0.6001, 0.3332, 0.5956, 0.3339, 0.6275, 0.3, 0.5561, 0.3478, 0.5496, 0.3332, 0.5956, 0.6252, 0.2023, 0.6154, 0.2588, 0.5843, 0.2452, 0.7132, 0.08634, 0.7302, 0.03354, 0.7618, 0.06466, 0.4586, 0.9451, 0.4722, 0.9813, 0.4129, 0.9862, 0.5937, 0.4492, 0.5785, 0.4843, 0.5448, 0.4686, 0.5444, 0.4097, 0.5647, 0.432, 0.5448, 0.4686, 0.5767, 0.3113, 0.634, 0.3236, 0.6066, 0.361, 0.7727, 0.1521, 0.7468, 0.195, 0.7163, 0.1555, 0.6899, 0.4435, 0.6594, 0.4527, 0.6739, 0.3881, 0.6281, 0.08654, 0.653, 0.05413, 0.6823, 0.1337, 0.6187, 0.1645, 0.6151, 0.1178, 0.663, 0.145, 0.837, 0.4176, 0.7878, 0.3641, 0.8252, 0.3494, 0.7969, 0.4157, 0.7346, 0.4213, 0.7387, 0.3666, 0.7132, 0.08634, 0.7163, 0.1555, 0.6823, 0.1337, 0.9397, 0.3349, 0.854, 0.3229, 0.8602, 0.2818, 0.5647, 0.432, 0.5444, 0.4097, 0.6066, 0.361, 0.6263, 0.4542, 0.5937, 0.4492, 0.6297, 0.3896, 0.6154, 0.2588, 0.6252, 0.2023, 0.671, 0.2221, 0.8172, 0.1764, 0.8511, 0.1945, 0.8216, 0.2367, 0.7727, 0.1521, 0.8172, 0.1764, 0.7881, 0.22, 0.6252, 0.2023, 0.6187, 0.1645, 0.6647, 0.1855, 0.9114, 0.2272, 0.9281, 0.2632, 0.8602, 0.2818, 0.7346, 0.4213, 0.6899, 0.4435, 0.7078, 0.3823, 0.8511, 0.1945, 0.8918, 0.2107, 0.8513, 0.2509, 0.6154, 0.2588, 0.6591, 0.2739, 0.634, 0.3236, 0.7878, 0.3641, 0.7387, 0.3666, 0.7272, 0.3265, 0.671, 0.2221, 0.6647, 0.1855, 0.7011, 0.2062, 0.8602, 0.2818, 0.7791, 0.3055, 0.7867, 0.2702, 0.7078, 0.3823, 0.6739, 0.3881, 0.6816, 0.3249, 0.7468, 0.195, 0.7371, 0.2434, 0.7011, 0.2062, 0.6591, 0.2739, 0.6936, 0.2931, 0.6816, 0.3249, 0.7881, 0.22, 0.8216, 0.2367, 0.7867, 0.2702, 0.6591, 0.2739, 0.671, 0.2221, 0.7041, 0.2494, 0.1431, 0.2657, 0.138, 0.2335, 0.1872, 0.2053, 0.3661, 0.4855, 0.3673, 0.512, 0.3298, 0.5158, 0.3254, 0.2655, 0.3173, 0.3004, 0.2928, 0.2889, 0.2758, 0.2693, 0.2928, 0.2889, 0.2774, 0.3041, 0.2584, 0.331, 0.2438, 0.3051, 0.2774, 0.3041, 0.3603, 0.3043, 0.358, 0.3501, 0.3149, 0.3279, 0.2933, 0.3583, 0.2896, 0.3227, 0.3149, 0.3279, 0.2896, 0.3227, 0.2774, 0.3041, 0.2928, 0.2889])
me_grid.use_remesh_preserve_volume = False
me_grid.use_remesh_preserve_attributes = False
me_grid.use_mirror_vertex_groups = False
me_grid.update()

# ---- objects
ob_grid = bpy.data.objects.new('Grid', me_grid)

# ---- transforms, parenting, visibility, modifiers, constraints
ob_grid.location = (0.0, 0.0, 0.0)
ob_grid.lineart.crease_threshold = 0.0

# ---- collection membership
col_collection_1.objects.link(ob_grid)

# ---- scene / render settings (as saved in the file)
scene.frame_start = 1; scene.frame_end = 250; scene.frame_set(1)
scene.render.engine = 'BLENDER_EEVEE_NEXT'
scene.render.resolution_percentage = 50
scene.render.dither_intensity = 0.0
scene.cycles.use_denoising = False
scene.cycles.samples = 128
scene.cycles.sampling_pattern = 'TABULATED_SOBOL'
scene.cycles.use_adaptive_sampling = False
scene.cycles.use_light_tree = False
scene.cycles.blur_glossy = 0.0
scene.cycles.sample_clamp_indirect = 0.0
scene.view_settings.view_transform = 'Standard'
bpy.context.view_layer.update()

# ---- added for rendering (the .blend has no active camera and no usable light): camera, sun
cam_auto = bpy.data.cameras.new('AutoCamera')
cam_auto.lens = 50.0
cam_auto.sensor_width = 36.0
cam_auto.clip_end = 4577.31
ob_auto_camera = bpy.data.objects.new('AutoCamera', cam_auto)
scene.collection.objects.link(ob_auto_camera)
ob_auto_camera.location = (262.344, -316.392, 211.4)
ob_auto_camera.rotation_euler = (1.09748, -7.21219e-08, 0.694738)
scene.camera = ob_auto_camera
light_auto_sun = bpy.data.lights.new('AutoSun', 'SUN')
light_auto_sun.energy = 3.0
light_auto_sun.angle = 0.0523599
ob_auto_sun = bpy.data.objects.new('AutoSun', light_auto_sun)
scene.collection.objects.link(ob_auto_sun)
ob_auto_sun.rotation_euler = (0.872665, 0.174533, 0.523599)
bpy.context.view_layer.update()
